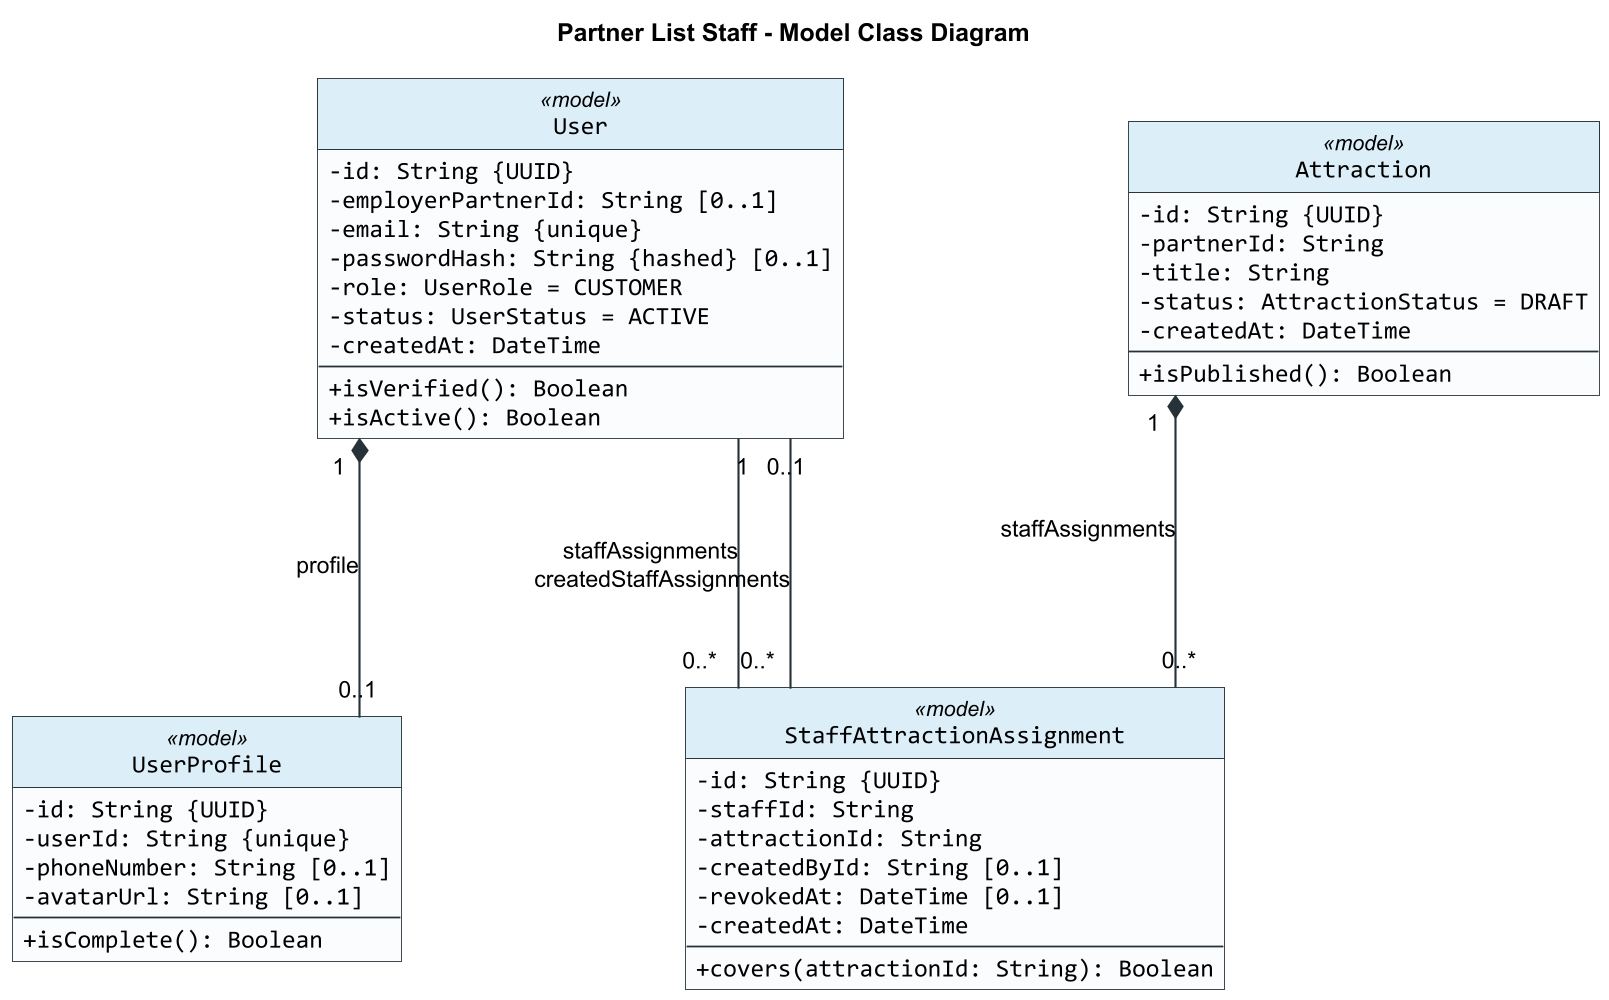

The diagram above was rendered by PlantUML. Its source (embedded in the PNG):
@startuml
title Partner List Staff - Model Class Diagram

skinparam backgroundColor #FFFFFF
skinparam shadowing false
skinparam roundCorner 0
skinparam dpi 170
skinparam defaultFontName Arial
skinparam classFontName Arial
skinparam classAttributeFontName Consolas
skinparam classAttributeIconSize 0
skinparam classBorderColor #263238
skinparam classBackgroundColor #FAFCFD
skinparam classHeaderBackgroundColor #DCEEF8
skinparam ArrowColor #263238
skinparam ArrowThickness 1.2
skinparam linetype ortho
skinparam nodesep 160
skinparam ranksep 140
hide circle

class User <<model>> {
  -id: String {UUID}
  -employerPartnerId: String [0..1]
  -email: String {unique}
  -passwordHash: String {hashed} [0..1]
  -role: UserRole = CUSTOMER
  -status: UserStatus = ACTIVE
  -createdAt: DateTime
  --
  +isVerified(): Boolean
  +isActive(): Boolean
}

class Attraction <<model>> {
  -id: String {UUID}
  -partnerId: String
  -title: String
  -status: AttractionStatus = DRAFT
  -createdAt: DateTime
  --
  +isPublished(): Boolean
}

class UserProfile <<model>> {
  -id: String {UUID}
  -userId: String {unique}
  -phoneNumber: String [0..1]
  -avatarUrl: String [0..1]
  --
  +isComplete(): Boolean
}

class StaffAttractionAssignment <<model>> {
  -id: String {UUID}
  -staffId: String
  -attractionId: String
  -createdById: String [0..1]
  -revokedAt: DateTime [0..1]
  -createdAt: DateTime
  --
  +covers(attractionId: String): Boolean
}

User "1" *-- "0..1" UserProfile : profile
User "1" -- "0..*" StaffAttractionAssignment : staffAssignments
Attraction "1" *-- "0..*" StaffAttractionAssignment : staffAssignments
User "0..1" -- "0..*" StaffAttractionAssignment : createdStaffAssignments

@enduml